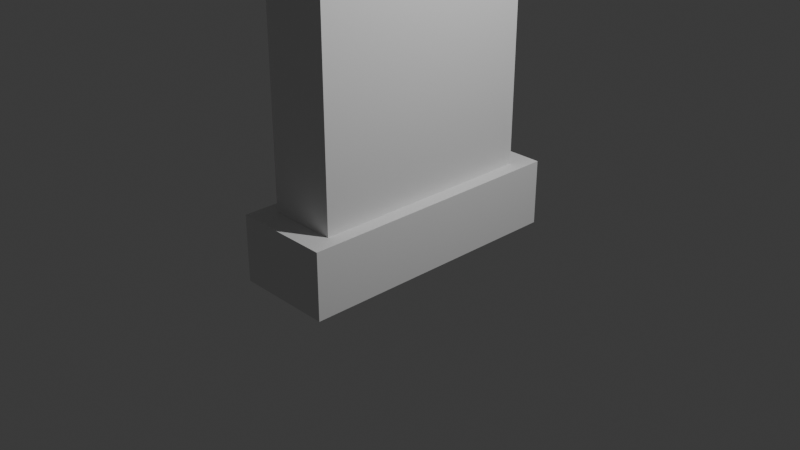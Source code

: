 # Source: grave1.blend  (saved by Blender 5.2.44; exported with 4.5.12 LTS)
import bpy
from mathutils import Matrix  # noqa: F401  (used for matrix-valued properties, if any)

bpy.ops.wm.read_factory_settings(use_empty=True)
scene = bpy.context.scene
scene.name = 'Scene'

# ---- collections
col_collection = bpy.data.collections.new('Collection'); scene.collection.children.link(col_collection)

# ---- world
world_world = bpy.data.worlds.new('World'); scene.world = world_world
world_world.use_nodes = True; world_world.node_tree.nodes.clear()
_N = world_world.node_tree.nodes; _L = world_world.node_tree.links
n0 = _N.new('ShaderNodeOutputWorld'); n0.name = 'World Output'; n0.location = (200, 100)
n1 = _N.new('ShaderNodeBackground'); n1.name = 'Background'; n1.location = (-200, 100)
n1.inputs[0].default_value = (0.05088, 0.05088, 0.05088, 1.0)
_L.new(n1.outputs[0], n0.inputs[0])
n0.is_active_output = True
world_world.color = (0.05088, 0.05088, 0.05088)
world_world.sun_shadow_jitter_overblur = 0.0

# ---- cameras
cam_camera = bpy.data.cameras.new('Camera')
cam_camera.clip_end = 100.0
cam_camera.ortho_scale = 7.314

# ---- lights
light_light = bpy.data.lights.new('Light', 'POINT')
light_light.energy = 1000.0
light_light.shadow_soft_size = 0.1

# ---- meshes
me_cube_002 = bpy.data.meshes.new('Cube.002')
me_cube_002.from_pydata([(-1.0, -1.0, -1.0), (-1.0, -1.0, 1.0), (-1.0, 1.0, -1.0), (-1.0, 1.0, 1.0), (1.0, -1.0, -1.0), (1.0, -1.0, 1.0), (1.0, 1.0, -1.0), (1.0, 1.0, 1.0)], [], [(0, 1, 3, 2), (2, 3, 7, 6), (6, 7, 5, 4), (4, 5, 1, 0), (2, 6, 4, 0), (7, 3, 1, 5)])
_uv = me_cube_002.uv_layers.new(name='UVMap')
_uv.uv.foreach_set('vector', [0.375, 0.0, 0.625, 0.0, 0.625, 0.25, 0.375, 0.25, 0.375, 0.25, 0.625, 0.25, 0.625, 0.5, 0.375, 0.5, 0.375, 0.5, 0.625, 0.5, 0.625, 0.75, 0.375, 0.75, 0.375, 0.75, 0.625, 0.75, 0.625, 1.0, 0.375, 1.0, 0.125, 0.5, 0.375, 0.5, 0.375, 0.75, 0.125, 0.75, 0.625, 0.5, 0.875, 0.5, 0.875, 0.75, 0.625, 0.75])
me_cube_002.update()
me_cube_003 = bpy.data.meshes.new('Cube.003')
me_cube_003.from_pydata([(-1.0, -1.0, -1.0), (-1.0, -1.0, 1.0), (-1.0, 1.0, -1.0), (-1.0, 1.0, 1.0), (1.0, -1.0, -1.0), (1.0, -1.0, 1.0), (1.0, 1.0, -1.0), (1.0, 1.0, 1.0)], [], [(0, 1, 3, 2), (2, 3, 7, 6), (6, 7, 5, 4), (4, 5, 1, 0), (2, 6, 4, 0), (7, 3, 1, 5)])
_uv = me_cube_003.uv_layers.new(name='UVMap')
_uv.uv.foreach_set('vector', [0.375, 0.0, 0.625, 0.0, 0.625, 0.25, 0.375, 0.25, 0.375, 0.25, 0.625, 0.25, 0.625, 0.5, 0.375, 0.5, 0.375, 0.5, 0.625, 0.5, 0.625, 0.75, 0.375, 0.75, 0.375, 0.75, 0.625, 0.75, 0.625, 1.0, 0.375, 1.0, 0.125, 0.5, 0.375, 0.5, 0.375, 0.75, 0.125, 0.75, 0.625, 0.5, 0.875, 0.5, 0.875, 0.75, 0.625, 0.75])
me_cube_003.update()

# ---- objects
ob_light = bpy.data.objects.new('Light', light_light)
ob_camera = bpy.data.objects.new('Camera', cam_camera)
ob_cube = bpy.data.objects.new('Cube', me_cube_002)
ob_cube_001 = bpy.data.objects.new('Cube.001', me_cube_003)

# ---- transforms, parenting, visibility, modifiers, constraints
ob_light.location = (4.076, 1.005, 5.904)
ob_light.rotation_euler = (0.6503, 0.05522, 1.866)
ob_light.lock_rotations_4d = False
ob_light.empty_display_type = 'ARROWS'
ob_light.color = (0.0, 0.0, 0.0, 0.0)
ob_light.lineart.crease_threshold = 0.0
ob_camera.location = (7.359, -6.926, 4.958)
ob_camera.rotation_euler = (1.109, 0.0, 0.8149)
ob_camera.lock_rotations_4d = False
ob_camera.empty_display_type = 'ARROWS'
ob_camera.color = (0.0, 0.0, 0.0, 0.0)
ob_camera.display_type = 'WIRE'
ob_camera.lineart.crease_threshold = 0.0
ob_cube.location = (0.0, 0.0, 0.0)
ob_cube.scale = (0.5282, 1.499, 0.3571)
ob_cube_001.location = (0.0, 0.0, 2.202)
ob_cube_001.scale = (0.3738, 1.24, 1.989)

# ---- collection membership
col_collection.objects.link(ob_light)
col_collection.objects.link(ob_camera)
col_collection.objects.link(ob_cube)
col_collection.objects.link(ob_cube_001)

# ---- scene / render settings (as saved in the file)
scene.camera = ob_camera
scene.frame_start = 1; scene.frame_end = 250; scene.frame_set(1)
scene.render.engine = 'BLENDER_EEVEE_NEXT'
scene.render.bake_bias = 0.0
scene.render.bake_samples = 0
scene.render.compositor_device = 'GPU'
scene.eevee.use_volume_custom_range = False
scene.eevee.fast_gi_thickness_near = 0.1
scene.eevee.fast_gi_thickness_far = 0.0
scene.eevee.ray_tracing_options.screen_trace_thickness = 0.1
bpy.context.view_layer.update()
